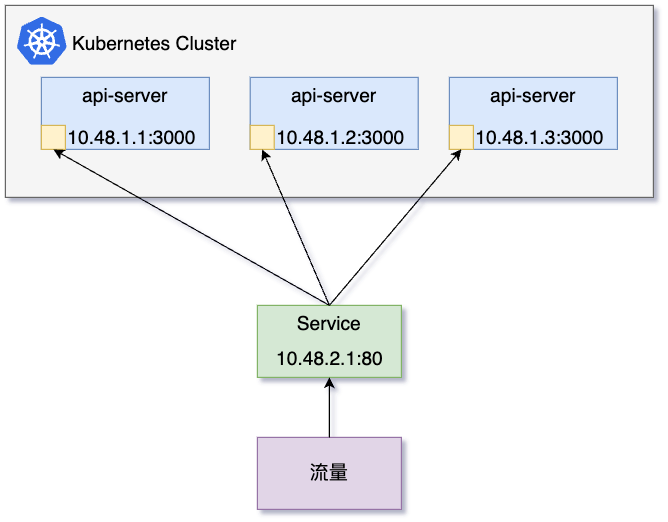

The diagram above was exported from draw.io. Its source (the exported page's mxGraphModel, read from the mxfile embedded in the PNG):
<mxGraphModel dx="1584" dy="582" grid="1" gridSize="10" guides="1" tooltips="1" connect="1" arrows="1" fold="1" page="1" pageScale="1" pageWidth="850" pageHeight="1100" math="0" shadow="0">
  <root>
    <mxCell id="0" />
    <mxCell id="1" parent="0" />
    <mxCell id="YxZqEI4WbqiOWWwLF7GV-1" value="" style="rounded=0;whiteSpace=wrap;html=1;fillColor=#f5f5f5;fontColor=#333333;strokeColor=#666666;" vertex="1" parent="1">
      <mxGeometry x="160" y="90" width="540" height="160" as="geometry" />
    </mxCell>
    <mxCell id="YxZqEI4WbqiOWWwLF7GV-2" value="Kubernetes Cluster" style="text;html=1;align=center;verticalAlign=middle;resizable=0;points=[];autosize=1;strokeColor=none;fillColor=none;fontSize=16;" vertex="1" parent="1">
      <mxGeometry x="204" y="108" width="160" height="30" as="geometry" />
    </mxCell>
    <mxCell id="YxZqEI4WbqiOWWwLF7GV-3" value="" style="sketch=0;aspect=fixed;html=1;points=[];align=center;image;fontSize=12;image=img/lib/mscae/Kubernetes.svg;" vertex="1" parent="1">
      <mxGeometry x="170" y="100" width="41.67" height="40" as="geometry" />
    </mxCell>
    <mxCell id="YxZqEI4WbqiOWWwLF7GV-4" value="api-server" style="rounded=0;whiteSpace=wrap;html=1;fontSize=16;fillColor=#dae8fc;strokeColor=#6c8ebf;verticalAlign=top;" vertex="1" parent="1">
      <mxGeometry x="190" y="150" width="140" height="60" as="geometry" />
    </mxCell>
    <mxCell id="YxZqEI4WbqiOWWwLF7GV-16" value="api-server" style="rounded=0;whiteSpace=wrap;html=1;fontSize=16;fillColor=#dae8fc;strokeColor=#6c8ebf;verticalAlign=top;" vertex="1" parent="1">
      <mxGeometry x="364" y="150" width="140" height="60" as="geometry" />
    </mxCell>
    <mxCell id="YxZqEI4WbqiOWWwLF7GV-17" value="api-server" style="rounded=0;whiteSpace=wrap;html=1;fontSize=16;fillColor=#dae8fc;strokeColor=#6c8ebf;verticalAlign=top;" vertex="1" parent="1">
      <mxGeometry x="530" y="150" width="140" height="60" as="geometry" />
    </mxCell>
    <mxCell id="YxZqEI4WbqiOWWwLF7GV-18" value="" style="rounded=0;whiteSpace=wrap;html=1;fontSize=16;fillColor=#fff2cc;strokeColor=#d6b656;verticalAlign=top;" vertex="1" parent="1">
      <mxGeometry x="190" y="190" width="20" height="20" as="geometry" />
    </mxCell>
    <mxCell id="YxZqEI4WbqiOWWwLF7GV-19" value="10.48.1.1:3000" style="text;html=1;align=center;verticalAlign=top;resizable=0;points=[];autosize=1;strokeColor=none;fillColor=none;fontSize=16;" vertex="1" parent="1">
      <mxGeometry x="200" y="185" width="130" height="30" as="geometry" />
    </mxCell>
    <mxCell id="YxZqEI4WbqiOWWwLF7GV-21" value="" style="rounded=0;whiteSpace=wrap;html=1;fontSize=16;fillColor=#fff2cc;strokeColor=#d6b656;verticalAlign=top;" vertex="1" parent="1">
      <mxGeometry x="364" y="190" width="20" height="20" as="geometry" />
    </mxCell>
    <mxCell id="YxZqEI4WbqiOWWwLF7GV-22" value="10.48.1.2:3000" style="text;html=1;align=center;verticalAlign=top;resizable=0;points=[];autosize=1;strokeColor=none;fillColor=none;fontSize=16;" vertex="1" parent="1">
      <mxGeometry x="374" y="185" width="130" height="30" as="geometry" />
    </mxCell>
    <mxCell id="YxZqEI4WbqiOWWwLF7GV-23" value="" style="rounded=0;whiteSpace=wrap;html=1;fontSize=16;fillColor=#fff2cc;strokeColor=#d6b656;verticalAlign=top;" vertex="1" parent="1">
      <mxGeometry x="530" y="190" width="20" height="20" as="geometry" />
    </mxCell>
    <mxCell id="YxZqEI4WbqiOWWwLF7GV-24" value="10.48.1.3:3000" style="text;html=1;align=center;verticalAlign=top;resizable=0;points=[];autosize=1;strokeColor=none;fillColor=none;fontSize=16;" vertex="1" parent="1">
      <mxGeometry x="540" y="185" width="130" height="30" as="geometry" />
    </mxCell>
    <mxCell id="YxZqEI4WbqiOWWwLF7GV-25" value="Service" style="rounded=0;whiteSpace=wrap;html=1;fontSize=16;fillColor=#d5e8d4;strokeColor=#82b366;verticalAlign=top;" vertex="1" parent="1">
      <mxGeometry x="370" y="340" width="120" height="60" as="geometry" />
    </mxCell>
    <mxCell id="YxZqEI4WbqiOWWwLF7GV-26" value="" style="endArrow=classic;html=1;rounded=0;fontSize=16;exitX=0.5;exitY=0;exitDx=0;exitDy=0;entryX=0.5;entryY=1;entryDx=0;entryDy=0;" edge="1" parent="1" source="YxZqEI4WbqiOWWwLF7GV-25" target="YxZqEI4WbqiOWWwLF7GV-18">
      <mxGeometry width="50" height="50" relative="1" as="geometry">
        <mxPoint x="400" y="330" as="sourcePoint" />
        <mxPoint x="450" y="280" as="targetPoint" />
      </mxGeometry>
    </mxCell>
    <mxCell id="YxZqEI4WbqiOWWwLF7GV-27" value="" style="endArrow=classic;html=1;rounded=0;fontSize=16;exitX=0.5;exitY=0;exitDx=0;exitDy=0;entryX=0.5;entryY=1;entryDx=0;entryDy=0;" edge="1" parent="1" source="YxZqEI4WbqiOWWwLF7GV-25" target="YxZqEI4WbqiOWWwLF7GV-21">
      <mxGeometry width="50" height="50" relative="1" as="geometry">
        <mxPoint x="440" y="350" as="sourcePoint" />
        <mxPoint x="210" y="220" as="targetPoint" />
      </mxGeometry>
    </mxCell>
    <mxCell id="YxZqEI4WbqiOWWwLF7GV-28" value="" style="endArrow=classic;html=1;rounded=0;fontSize=16;exitX=0.5;exitY=0;exitDx=0;exitDy=0;entryX=0.5;entryY=1;entryDx=0;entryDy=0;" edge="1" parent="1" source="YxZqEI4WbqiOWWwLF7GV-25" target="YxZqEI4WbqiOWWwLF7GV-23">
      <mxGeometry width="50" height="50" relative="1" as="geometry">
        <mxPoint x="450" y="360" as="sourcePoint" />
        <mxPoint x="220" y="230" as="targetPoint" />
      </mxGeometry>
    </mxCell>
    <mxCell id="YxZqEI4WbqiOWWwLF7GV-29" value="流量" style="rounded=0;whiteSpace=wrap;html=1;fontSize=16;fillColor=#e1d5e7;strokeColor=#9673a6;" vertex="1" parent="1">
      <mxGeometry x="370" y="450" width="120" height="60" as="geometry" />
    </mxCell>
    <mxCell id="YxZqEI4WbqiOWWwLF7GV-30" value="" style="endArrow=classic;html=1;rounded=0;fontSize=16;exitX=0.5;exitY=0;exitDx=0;exitDy=0;entryX=0.5;entryY=1;entryDx=0;entryDy=0;" edge="1" parent="1" source="YxZqEI4WbqiOWWwLF7GV-29" target="YxZqEI4WbqiOWWwLF7GV-25">
      <mxGeometry width="50" height="50" relative="1" as="geometry">
        <mxPoint x="260" y="360" as="sourcePoint" />
        <mxPoint x="310" y="310" as="targetPoint" />
      </mxGeometry>
    </mxCell>
    <mxCell id="YxZqEI4WbqiOWWwLF7GV-31" value="10.48.2.1:80" style="text;html=1;align=center;verticalAlign=middle;resizable=0;points=[];autosize=1;strokeColor=none;fillColor=none;fontSize=16;" vertex="1" parent="1">
      <mxGeometry x="375" y="370" width="110" height="30" as="geometry" />
    </mxCell>
  </root>
</mxGraphModel>